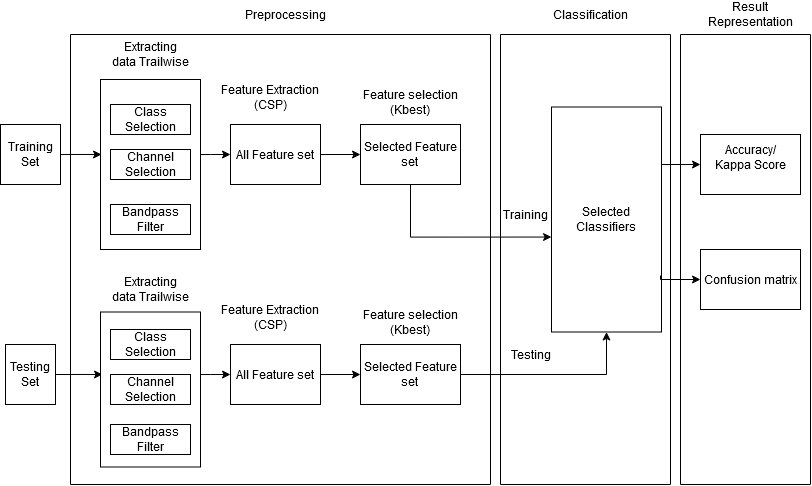

The diagram above was exported from draw.io. Its source (the exported page's mxGraphModel, read from the mxfile embedded in the PNG):
<mxGraphModel dx="1502" dy="603" grid="1" gridSize="10" guides="1" tooltips="1" connect="1" arrows="1" fold="1" page="1" pageScale="1" pageWidth="850" pageHeight="1100" math="0" shadow="0">
  <root>
    <mxCell id="0" />
    <mxCell id="1" parent="0" />
    <mxCell id="VaOM-DIHQUc16cfyukgt-17" style="edgeStyle=orthogonalEdgeStyle;rounded=0;orthogonalLoop=1;jettySize=auto;html=1;entryX=0.01;entryY=0.441;entryDx=0;entryDy=0;entryPerimeter=0;" parent="1" source="tBdAshS0imZsg8nw5Cvk-2" target="tBdAshS0imZsg8nw5Cvk-21" edge="1">
      <mxGeometry relative="1" as="geometry" />
    </mxCell>
    <mxCell id="tBdAshS0imZsg8nw5Cvk-2" value="&lt;div&gt;Training Set&lt;br&gt; &lt;/div&gt;" style="rounded=0;whiteSpace=wrap;html=1;" parent="1" vertex="1">
      <mxGeometry x="40" y="170" width="60" height="60" as="geometry" />
    </mxCell>
    <mxCell id="tBdAshS0imZsg8nw5Cvk-14" style="edgeStyle=orthogonalEdgeStyle;rounded=0;orthogonalLoop=1;jettySize=auto;html=1;exitX=1;exitY=0.5;exitDx=0;exitDy=0;entryX=0;entryY=0.5;entryDx=0;entryDy=0;" parent="1" edge="1">
      <mxGeometry relative="1" as="geometry">
        <mxPoint x="410" y="200" as="sourcePoint" />
        <mxPoint x="480" y="200" as="targetPoint" />
      </mxGeometry>
    </mxCell>
    <mxCell id="tBdAshS0imZsg8nw5Cvk-13" value="Feature Extraction (CSP)" style="text;html=1;strokeColor=none;fillColor=none;align=center;verticalAlign=middle;whiteSpace=wrap;rounded=0;" parent="1" vertex="1">
      <mxGeometry x="260" y="132.5" width="100" height="20" as="geometry" />
    </mxCell>
    <mxCell id="VaOM-DIHQUc16cfyukgt-16" style="edgeStyle=orthogonalEdgeStyle;rounded=0;orthogonalLoop=1;jettySize=auto;html=1;entryX=0;entryY=0.5;entryDx=0;entryDy=0;" parent="1" source="tBdAshS0imZsg8nw5Cvk-21" target="tBdAshS0imZsg8nw5Cvk-24" edge="1">
      <mxGeometry relative="1" as="geometry">
        <Array as="points">
          <mxPoint x="250" y="200" />
          <mxPoint x="250" y="200" />
        </Array>
      </mxGeometry>
    </mxCell>
    <mxCell id="tBdAshS0imZsg8nw5Cvk-21" value="&lt;div&gt;&lt;br&gt;&lt;/div&gt;" style="rounded=0;whiteSpace=wrap;html=1;" parent="1" vertex="1">
      <mxGeometry x="140" y="125" width="100" height="170" as="geometry" />
    </mxCell>
    <mxCell id="tBdAshS0imZsg8nw5Cvk-22" value="Extracting data Trailwise" style="text;html=1;strokeColor=none;fillColor=none;align=center;verticalAlign=middle;whiteSpace=wrap;rounded=0;" parent="1" vertex="1">
      <mxGeometry x="150" y="90" width="80" height="20" as="geometry" />
    </mxCell>
    <mxCell id="tBdAshS0imZsg8nw5Cvk-23" style="edgeStyle=orthogonalEdgeStyle;rounded=0;orthogonalLoop=1;jettySize=auto;html=1;exitX=1;exitY=0.5;exitDx=0;exitDy=0;entryX=0;entryY=0.5;entryDx=0;entryDy=0;" parent="1" source="tBdAshS0imZsg8nw5Cvk-24" target="tBdAshS0imZsg8nw5Cvk-25" edge="1">
      <mxGeometry relative="1" as="geometry" />
    </mxCell>
    <mxCell id="VaOM-DIHQUc16cfyukgt-50" style="edgeStyle=orthogonalEdgeStyle;rounded=0;orthogonalLoop=1;jettySize=auto;html=1;exitX=0.5;exitY=1;exitDx=0;exitDy=0;entryX=0;entryY=0.578;entryDx=0;entryDy=0;entryPerimeter=0;" parent="1" source="tBdAshS0imZsg8nw5Cvk-25" target="VaOM-DIHQUc16cfyukgt-48" edge="1">
      <mxGeometry relative="1" as="geometry" />
    </mxCell>
    <mxCell id="tBdAshS0imZsg8nw5Cvk-25" value="&lt;div&gt;Selected Feature set &lt;br&gt;&lt;/div&gt;" style="rounded=0;whiteSpace=wrap;html=1;" parent="1" vertex="1">
      <mxGeometry x="400" y="170" width="100" height="60" as="geometry" />
    </mxCell>
    <mxCell id="tBdAshS0imZsg8nw5Cvk-26" value="Feature selection (Kbest)" style="text;html=1;strokeColor=none;fillColor=none;align=center;verticalAlign=middle;whiteSpace=wrap;rounded=0;" parent="1" vertex="1">
      <mxGeometry x="400" y="137.5" width="100" height="20" as="geometry" />
    </mxCell>
    <mxCell id="tBdAshS0imZsg8nw5Cvk-37" value="Training" style="text;html=1;strokeColor=none;fillColor=none;align=center;verticalAlign=middle;whiteSpace=wrap;rounded=0;" parent="1" vertex="1">
      <mxGeometry x="545" y="250" width="40" height="20" as="geometry" />
    </mxCell>
    <mxCell id="tBdAshS0imZsg8nw5Cvk-39" value="Testing " style="text;html=1;align=center;verticalAlign=middle;resizable=0;points=[];autosize=1;" parent="1" vertex="1">
      <mxGeometry x="545" y="390" width="50" height="20" as="geometry" />
    </mxCell>
    <mxCell id="VaOM-DIHQUc16cfyukgt-1" value="Class Selection" style="rounded=0;whiteSpace=wrap;html=1;" parent="1" vertex="1">
      <mxGeometry x="150" y="150" width="80" height="30" as="geometry" />
    </mxCell>
    <mxCell id="VaOM-DIHQUc16cfyukgt-7" value="Channel Selection" style="rounded=0;whiteSpace=wrap;html=1;" parent="1" vertex="1">
      <mxGeometry x="150" y="195" width="80" height="30" as="geometry" />
    </mxCell>
    <mxCell id="VaOM-DIHQUc16cfyukgt-8" value="Bandpass Filter" style="rounded=0;whiteSpace=wrap;html=1;" parent="1" vertex="1">
      <mxGeometry x="150" y="250" width="80" height="30" as="geometry" />
    </mxCell>
    <mxCell id="tBdAshS0imZsg8nw5Cvk-24" value="&lt;div&gt;All Feature set &lt;br&gt;&lt;/div&gt;" style="rounded=0;whiteSpace=wrap;html=1;" parent="1" vertex="1">
      <mxGeometry x="270" y="170" width="90" height="60" as="geometry" />
    </mxCell>
    <mxCell id="VaOM-DIHQUc16cfyukgt-37" style="edgeStyle=orthogonalEdgeStyle;rounded=0;orthogonalLoop=1;jettySize=auto;html=1;exitX=1;exitY=0.5;exitDx=0;exitDy=0;entryX=0.02;entryY=0.403;entryDx=0;entryDy=0;entryPerimeter=0;" parent="1" source="VaOM-DIHQUc16cfyukgt-19" target="VaOM-DIHQUc16cfyukgt-24" edge="1">
      <mxGeometry relative="1" as="geometry" />
    </mxCell>
    <mxCell id="VaOM-DIHQUc16cfyukgt-19" value="&lt;div&gt;Testing Set&lt;br&gt; &lt;/div&gt;" style="rounded=0;whiteSpace=wrap;html=1;" parent="1" vertex="1">
      <mxGeometry x="45" y="390" width="50" height="60" as="geometry" />
    </mxCell>
    <mxCell id="VaOM-DIHQUc16cfyukgt-20" style="edgeStyle=orthogonalEdgeStyle;rounded=0;orthogonalLoop=1;jettySize=auto;html=1;exitX=1;exitY=0.5;exitDx=0;exitDy=0;entryX=0;entryY=0.5;entryDx=0;entryDy=0;" parent="1" edge="1">
      <mxGeometry relative="1" as="geometry">
        <mxPoint x="410" y="420" as="sourcePoint" />
        <mxPoint x="480" y="420" as="targetPoint" />
      </mxGeometry>
    </mxCell>
    <mxCell id="VaOM-DIHQUc16cfyukgt-22" value="Feature Extraction (CSP)" style="text;html=1;strokeColor=none;fillColor=none;align=center;verticalAlign=middle;whiteSpace=wrap;rounded=0;" parent="1" vertex="1">
      <mxGeometry x="260" y="352.5" width="100" height="20" as="geometry" />
    </mxCell>
    <mxCell id="VaOM-DIHQUc16cfyukgt-23" style="edgeStyle=orthogonalEdgeStyle;rounded=0;orthogonalLoop=1;jettySize=auto;html=1;entryX=0;entryY=0.5;entryDx=0;entryDy=0;" parent="1" source="VaOM-DIHQUc16cfyukgt-24" target="VaOM-DIHQUc16cfyukgt-33" edge="1">
      <mxGeometry relative="1" as="geometry">
        <Array as="points">
          <mxPoint x="250" y="420" />
          <mxPoint x="250" y="420" />
        </Array>
      </mxGeometry>
    </mxCell>
    <mxCell id="VaOM-DIHQUc16cfyukgt-24" value="&lt;div&gt;&lt;br&gt;&lt;/div&gt;" style="rounded=0;whiteSpace=wrap;html=1;" parent="1" vertex="1">
      <mxGeometry x="140" y="357.5" width="100" height="155" as="geometry" />
    </mxCell>
    <mxCell id="VaOM-DIHQUc16cfyukgt-25" value="Extracting data Trailwise" style="text;html=1;strokeColor=none;fillColor=none;align=center;verticalAlign=middle;whiteSpace=wrap;rounded=0;" parent="1" vertex="1">
      <mxGeometry x="150" y="325" width="80" height="20" as="geometry" />
    </mxCell>
    <mxCell id="VaOM-DIHQUc16cfyukgt-26" style="edgeStyle=orthogonalEdgeStyle;rounded=0;orthogonalLoop=1;jettySize=auto;html=1;exitX=1;exitY=0.5;exitDx=0;exitDy=0;entryX=0;entryY=0.5;entryDx=0;entryDy=0;" parent="1" source="VaOM-DIHQUc16cfyukgt-33" target="VaOM-DIHQUc16cfyukgt-27" edge="1">
      <mxGeometry relative="1" as="geometry" />
    </mxCell>
    <mxCell id="VaOM-DIHQUc16cfyukgt-51" style="edgeStyle=orthogonalEdgeStyle;rounded=0;orthogonalLoop=1;jettySize=auto;html=1;exitX=1;exitY=0.5;exitDx=0;exitDy=0;entryX=0.5;entryY=1;entryDx=0;entryDy=0;" parent="1" source="VaOM-DIHQUc16cfyukgt-27" target="VaOM-DIHQUc16cfyukgt-48" edge="1">
      <mxGeometry relative="1" as="geometry" />
    </mxCell>
    <mxCell id="VaOM-DIHQUc16cfyukgt-27" value="&lt;div&gt;Selected Feature set &lt;br&gt;&lt;/div&gt;" style="rounded=0;whiteSpace=wrap;html=1;" parent="1" vertex="1">
      <mxGeometry x="400" y="390" width="100" height="60" as="geometry" />
    </mxCell>
    <mxCell id="VaOM-DIHQUc16cfyukgt-28" value="Feature selection (Kbest)" style="text;html=1;strokeColor=none;fillColor=none;align=center;verticalAlign=middle;whiteSpace=wrap;rounded=0;" parent="1" vertex="1">
      <mxGeometry x="400" y="357.5" width="100" height="20" as="geometry" />
    </mxCell>
    <mxCell id="VaOM-DIHQUc16cfyukgt-30" value="Class Selection" style="rounded=0;whiteSpace=wrap;html=1;" parent="1" vertex="1">
      <mxGeometry x="150" y="375" width="80" height="30" as="geometry" />
    </mxCell>
    <mxCell id="VaOM-DIHQUc16cfyukgt-31" value="Channel Selection" style="rounded=0;whiteSpace=wrap;html=1;" parent="1" vertex="1">
      <mxGeometry x="150" y="420" width="80" height="30" as="geometry" />
    </mxCell>
    <mxCell id="VaOM-DIHQUc16cfyukgt-32" value="Bandpass Filter" style="rounded=0;whiteSpace=wrap;html=1;" parent="1" vertex="1">
      <mxGeometry x="150" y="470" width="80" height="30" as="geometry" />
    </mxCell>
    <mxCell id="VaOM-DIHQUc16cfyukgt-33" value="&lt;div&gt;All Feature set &lt;br&gt;&lt;/div&gt;" style="rounded=0;whiteSpace=wrap;html=1;" parent="1" vertex="1">
      <mxGeometry x="270" y="390" width="90" height="60" as="geometry" />
    </mxCell>
    <mxCell id="VaOM-DIHQUc16cfyukgt-35" value="&lt;div&gt;Accuracy/&lt;/div&gt;&lt;div&gt;Kappa Score&lt;/div&gt;&lt;div&gt;&lt;br&gt;&lt;/div&gt;" style="rounded=0;whiteSpace=wrap;html=1;" parent="1" vertex="1">
      <mxGeometry x="740" y="180" width="100" height="60" as="geometry" />
    </mxCell>
    <mxCell id="VaOM-DIHQUc16cfyukgt-42" value="" style="endArrow=none;html=1;" parent="1" edge="1">
      <mxGeometry width="50" height="50" relative="1" as="geometry">
        <mxPoint x="110" y="530" as="sourcePoint" />
        <mxPoint x="110" y="80" as="targetPoint" />
      </mxGeometry>
    </mxCell>
    <mxCell id="VaOM-DIHQUc16cfyukgt-43" value="" style="endArrow=none;html=1;" parent="1" edge="1">
      <mxGeometry width="50" height="50" relative="1" as="geometry">
        <mxPoint x="530" y="80" as="sourcePoint" />
        <mxPoint x="110" y="80" as="targetPoint" />
      </mxGeometry>
    </mxCell>
    <mxCell id="VaOM-DIHQUc16cfyukgt-44" value="" style="endArrow=none;html=1;" parent="1" edge="1">
      <mxGeometry width="50" height="50" relative="1" as="geometry">
        <mxPoint x="530" y="530" as="sourcePoint" />
        <mxPoint x="110" y="530" as="targetPoint" />
      </mxGeometry>
    </mxCell>
    <mxCell id="VaOM-DIHQUc16cfyukgt-46" value="" style="endArrow=none;html=1;" parent="1" edge="1">
      <mxGeometry width="50" height="50" relative="1" as="geometry">
        <mxPoint x="530" y="530" as="sourcePoint" />
        <mxPoint x="530" y="80" as="targetPoint" />
      </mxGeometry>
    </mxCell>
    <mxCell id="VaOM-DIHQUc16cfyukgt-47" value="Preprocessing" style="text;html=1;strokeColor=none;fillColor=none;align=center;verticalAlign=middle;whiteSpace=wrap;rounded=0;" parent="1" vertex="1">
      <mxGeometry x="305" y="50" width="40" height="20" as="geometry" />
    </mxCell>
    <mxCell id="VaOM-DIHQUc16cfyukgt-65" style="edgeStyle=orthogonalEdgeStyle;rounded=0;orthogonalLoop=1;jettySize=auto;html=1;exitX=1;exitY=0.5;exitDx=0;exitDy=0;" parent="1" source="VaOM-DIHQUc16cfyukgt-48" target="VaOM-DIHQUc16cfyukgt-35" edge="1">
      <mxGeometry relative="1" as="geometry">
        <Array as="points">
          <mxPoint x="700" y="210" />
        </Array>
      </mxGeometry>
    </mxCell>
    <mxCell id="VaOM-DIHQUc16cfyukgt-48" value="Selected Classifiers" style="rounded=0;whiteSpace=wrap;html=1;" parent="1" vertex="1">
      <mxGeometry x="591" y="152.5" width="110" height="225" as="geometry" />
    </mxCell>
    <mxCell id="VaOM-DIHQUc16cfyukgt-53" value="" style="endArrow=none;html=1;" parent="1" edge="1">
      <mxGeometry width="50" height="50" relative="1" as="geometry">
        <mxPoint x="540" y="530" as="sourcePoint" />
        <mxPoint x="540" y="80" as="targetPoint" />
      </mxGeometry>
    </mxCell>
    <mxCell id="VaOM-DIHQUc16cfyukgt-54" value="" style="endArrow=none;html=1;" parent="1" edge="1">
      <mxGeometry width="50" height="50" relative="1" as="geometry">
        <mxPoint x="710" y="80" as="sourcePoint" />
        <mxPoint x="540" y="80" as="targetPoint" />
      </mxGeometry>
    </mxCell>
    <mxCell id="VaOM-DIHQUc16cfyukgt-55" value="" style="endArrow=none;html=1;" parent="1" edge="1">
      <mxGeometry width="50" height="50" relative="1" as="geometry">
        <mxPoint x="710" y="530" as="sourcePoint" />
        <mxPoint x="540" y="530" as="targetPoint" />
      </mxGeometry>
    </mxCell>
    <mxCell id="VaOM-DIHQUc16cfyukgt-56" value="" style="endArrow=none;html=1;" parent="1" edge="1">
      <mxGeometry width="50" height="50" relative="1" as="geometry">
        <mxPoint x="710" y="530" as="sourcePoint" />
        <mxPoint x="710" y="80" as="targetPoint" />
      </mxGeometry>
    </mxCell>
    <mxCell id="VaOM-DIHQUc16cfyukgt-57" value="Classification" style="text;html=1;strokeColor=none;fillColor=none;align=center;verticalAlign=middle;whiteSpace=wrap;rounded=0;" parent="1" vertex="1">
      <mxGeometry x="610" y="50" width="40" height="20" as="geometry" />
    </mxCell>
    <mxCell id="VaOM-DIHQUc16cfyukgt-58" value="" style="endArrow=none;html=1;" parent="1" edge="1">
      <mxGeometry width="50" height="50" relative="1" as="geometry">
        <mxPoint x="720" y="530" as="sourcePoint" />
        <mxPoint x="720" y="80" as="targetPoint" />
      </mxGeometry>
    </mxCell>
    <mxCell id="VaOM-DIHQUc16cfyukgt-59" value="" style="endArrow=none;html=1;" parent="1" edge="1">
      <mxGeometry width="50" height="50" relative="1" as="geometry">
        <mxPoint x="850" y="80" as="sourcePoint" />
        <mxPoint x="720" y="80" as="targetPoint" />
      </mxGeometry>
    </mxCell>
    <mxCell id="VaOM-DIHQUc16cfyukgt-60" value="" style="endArrow=none;html=1;" parent="1" edge="1">
      <mxGeometry width="50" height="50" relative="1" as="geometry">
        <mxPoint x="850" y="530" as="sourcePoint" />
        <mxPoint x="720" y="530" as="targetPoint" />
      </mxGeometry>
    </mxCell>
    <mxCell id="VaOM-DIHQUc16cfyukgt-61" value="" style="endArrow=none;html=1;" parent="1" edge="1">
      <mxGeometry width="50" height="50" relative="1" as="geometry">
        <mxPoint x="850" y="530" as="sourcePoint" />
        <mxPoint x="850" y="80" as="targetPoint" />
      </mxGeometry>
    </mxCell>
    <mxCell id="VaOM-DIHQUc16cfyukgt-62" value="Confusion matrix" style="rounded=0;whiteSpace=wrap;html=1;" parent="1" vertex="1">
      <mxGeometry x="740" y="295" width="100" height="60" as="geometry" />
    </mxCell>
    <mxCell id="VaOM-DIHQUc16cfyukgt-66" style="edgeStyle=orthogonalEdgeStyle;rounded=0;orthogonalLoop=1;jettySize=auto;html=1;exitX=1;exitY=0.75;exitDx=0;exitDy=0;entryX=0;entryY=0.5;entryDx=0;entryDy=0;" parent="1" source="VaOM-DIHQUc16cfyukgt-48" target="VaOM-DIHQUc16cfyukgt-62" edge="1">
      <mxGeometry relative="1" as="geometry">
        <mxPoint x="700" y="265" as="sourcePoint" />
        <mxPoint x="770" y="210" as="targetPoint" />
        <Array as="points">
          <mxPoint x="700" y="325" />
        </Array>
      </mxGeometry>
    </mxCell>
    <mxCell id="VaOM-DIHQUc16cfyukgt-68" value="Result Representation" style="text;html=1;strokeColor=none;fillColor=none;align=center;verticalAlign=middle;whiteSpace=wrap;rounded=0;" parent="1" vertex="1">
      <mxGeometry x="770" y="50" width="40" height="20" as="geometry" />
    </mxCell>
  </root>
</mxGraphModel>